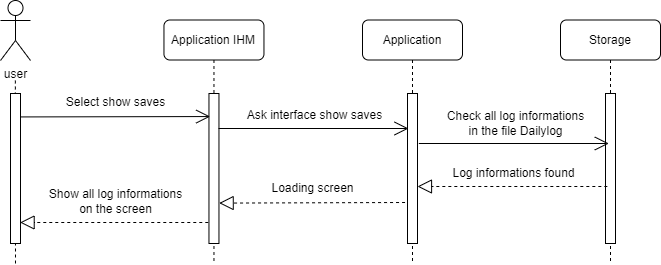

The diagram above was exported from draw.io. Its source (the exported page's mxGraphModel, read from the mxfile embedded in the PNG):
<mxGraphModel dx="743" dy="353" grid="1" gridSize="10" guides="1" tooltips="1" connect="1" arrows="1" fold="1" page="1" pageScale="1" pageWidth="413" pageHeight="291" math="0" shadow="0">
  <root>
    <mxCell id="0" />
    <mxCell id="1" parent="0" />
    <mxCell id="ZIF5DPFye3Cb1UIWGX4y-1" value="&lt;span style=&quot;&quot;&gt;Application IHM&lt;/span&gt;" style="shape=umlLifeline;perimeter=lifelinePerimeter;whiteSpace=wrap;html=1;container=0;collapsible=0;recursiveResize=0;outlineConnect=0;rounded=1;labelBackgroundColor=none;" parent="1" vertex="1">
      <mxGeometry x="326.46" y="86.5" width="100" height="243.5" as="geometry" />
    </mxCell>
    <mxCell id="ZIF5DPFye3Cb1UIWGX4y-2" value="user" style="shape=umlActor;verticalLabelPosition=bottom;verticalAlign=top;html=1;rounded=1;labelBackgroundColor=none;" parent="1" vertex="1">
      <mxGeometry x="163" y="67" width="30" height="60" as="geometry" />
    </mxCell>
    <mxCell id="ZIF5DPFye3Cb1UIWGX4y-3" value="&lt;span style=&quot;&quot;&gt;Application&lt;/span&gt;" style="shape=umlLifeline;perimeter=lifelinePerimeter;whiteSpace=wrap;html=1;container=0;collapsible=0;recursiveResize=0;outlineConnect=0;rounded=1;labelBackgroundColor=none;" parent="1" vertex="1">
      <mxGeometry x="525" y="86.5" width="100" height="243.5" as="geometry" />
    </mxCell>
    <mxCell id="ZIF5DPFye3Cb1UIWGX4y-4" value="&lt;span style=&quot;&quot;&gt;Storage&lt;/span&gt;" style="shape=umlLifeline;perimeter=lifelinePerimeter;whiteSpace=wrap;html=1;container=0;collapsible=0;recursiveResize=0;outlineConnect=0;rounded=1;labelBackgroundColor=none;" parent="1" vertex="1">
      <mxGeometry x="723" y="86.5" width="100" height="243.5" as="geometry" />
    </mxCell>
    <mxCell id="ZIF5DPFye3Cb1UIWGX4y-5" value="" style="endArrow=none;dashed=1;html=1;rounded=1;labelBackgroundColor=none;fontColor=default;" parent="1" edge="1">
      <mxGeometry width="50" height="50" relative="1" as="geometry">
        <mxPoint x="178" y="330" as="sourcePoint" />
        <mxPoint x="177.86493506493503" y="147" as="targetPoint" />
      </mxGeometry>
    </mxCell>
    <mxCell id="ZIF5DPFye3Cb1UIWGX4y-6" value="" style="html=1;points=[];perimeter=orthogonalPerimeter;rounded=0;glass=0;labelBackgroundColor=none;fillStyle=auto;" parent="1" vertex="1">
      <mxGeometry x="173" y="160" width="10" height="150" as="geometry" />
    </mxCell>
    <mxCell id="ZIF5DPFye3Cb1UIWGX4y-7" value="" style="html=1;points=[];perimeter=orthogonalPerimeter;rounded=0;glass=0;labelBackgroundColor=none;fillStyle=auto;" parent="1" vertex="1">
      <mxGeometry x="371.46" y="160" width="10" height="150" as="geometry" />
    </mxCell>
    <mxCell id="ZIF5DPFye3Cb1UIWGX4y-8" value="" style="html=1;points=[];perimeter=orthogonalPerimeter;rounded=0;glass=0;labelBackgroundColor=none;fillStyle=auto;" parent="1" vertex="1">
      <mxGeometry x="570" y="160" width="10" height="150" as="geometry" />
    </mxCell>
    <mxCell id="ZIF5DPFye3Cb1UIWGX4y-9" value="" style="html=1;points=[];perimeter=orthogonalPerimeter;rounded=0;glass=0;labelBackgroundColor=none;fillStyle=auto;" parent="1" vertex="1">
      <mxGeometry x="768" y="160" width="10" height="150" as="geometry" />
    </mxCell>
    <mxCell id="ZIF5DPFye3Cb1UIWGX4y-10" value="Select show saves" style="text;html=1;align=center;verticalAlign=middle;resizable=0;points=[];autosize=1;strokeColor=none;fillColor=none;rounded=1;labelBackgroundColor=none;" parent="1" vertex="1">
      <mxGeometry x="218.09" y="154" width="120" height="30" as="geometry" />
    </mxCell>
    <mxCell id="ZIF5DPFye3Cb1UIWGX4y-11" value="" style="endArrow=open;endFill=1;endSize=12;html=1;rounded=1;entryX=0.071;entryY=0.165;entryDx=0;entryDy=0;entryPerimeter=0;labelBackgroundColor=none;fontColor=default;" parent="1" edge="1">
      <mxGeometry width="160" relative="1" as="geometry">
        <mxPoint x="183.5" y="183.42999999999984" as="sourcePoint" />
        <mxPoint x="372.6700000000001" y="183.04999999999984" as="targetPoint" />
      </mxGeometry>
    </mxCell>
    <mxCell id="ZIF5DPFye3Cb1UIWGX4y-12" value="Ask interface show saves" style="text;html=1;align=center;verticalAlign=middle;resizable=0;points=[];autosize=1;strokeColor=none;fillColor=none;rounded=1;labelBackgroundColor=none;" parent="1" vertex="1">
      <mxGeometry x="397" y="167" width="160" height="30" as="geometry" />
    </mxCell>
    <mxCell id="ZIF5DPFye3Cb1UIWGX4y-13" value="" style="endArrow=open;endFill=1;endSize=12;html=1;rounded=1;labelBackgroundColor=none;fontColor=default;" parent="1" edge="1">
      <mxGeometry width="160" relative="1" as="geometry">
        <mxPoint x="381" y="195" as="sourcePoint" />
        <mxPoint x="571" y="195" as="targetPoint" />
      </mxGeometry>
    </mxCell>
    <mxCell id="ZIF5DPFye3Cb1UIWGX4y-20" value="Loading screen" style="text;html=1;align=center;verticalAlign=middle;resizable=0;points=[];autosize=1;strokeColor=none;fillColor=none;rounded=1;labelBackgroundColor=none;" parent="1" vertex="1">
      <mxGeometry x="419.77000000000004" y="240" width="110" height="30" as="geometry" />
    </mxCell>
    <mxCell id="ZIF5DPFye3Cb1UIWGX4y-21" value="" style="endArrow=block;dashed=1;endFill=0;endSize=12;html=1;rounded=1;exitX=-0.211;exitY=0.186;exitDx=0;exitDy=0;exitPerimeter=0;labelBackgroundColor=none;fontColor=default;" parent="1" edge="1">
      <mxGeometry width="160" relative="1" as="geometry">
        <mxPoint x="567.55" y="268.99800000000005" as="sourcePoint" />
        <mxPoint x="381.65999999999985" y="269.59000000000003" as="targetPoint" />
      </mxGeometry>
    </mxCell>
    <mxCell id="ZIF5DPFye3Cb1UIWGX4y-22" value="Show all log informations &lt;br&gt;on the screen" style="text;html=1;align=center;verticalAlign=middle;resizable=0;points=[];autosize=1;strokeColor=none;fillColor=none;rounded=1;labelBackgroundColor=none;" parent="1" vertex="1">
      <mxGeometry x="197.60000000000002" y="248" width="160" height="40" as="geometry" />
    </mxCell>
    <mxCell id="ZIF5DPFye3Cb1UIWGX4y-23" value="" style="endArrow=block;endFill=0;endSize=12;html=1;rounded=1;labelBackgroundColor=none;fontColor=default;dashed=1;" parent="1" edge="1">
      <mxGeometry width="160" relative="1" as="geometry">
        <mxPoint x="370.77" y="289.0000000000001" as="sourcePoint" />
        <mxPoint x="182.59666666666658" y="289.0000000000001" as="targetPoint" />
      </mxGeometry>
    </mxCell>
    <mxCell id="ZIF5DPFye3Cb1UIWGX4y-46" value="Check all log informations&lt;br&gt;in the file Dailylog" style="text;html=1;align=center;verticalAlign=middle;resizable=0;points=[];autosize=1;strokeColor=none;fillColor=none;rounded=1;labelBackgroundColor=none;" parent="1" vertex="1">
      <mxGeometry x="597.69" y="170" width="160" height="40" as="geometry" />
    </mxCell>
    <mxCell id="ZIF5DPFye3Cb1UIWGX4y-47" value="" style="endArrow=open;endFill=1;endSize=12;html=1;rounded=1;labelBackgroundColor=none;fontColor=default;" parent="1" edge="1">
      <mxGeometry width="160" relative="1" as="geometry">
        <mxPoint x="581.33" y="209.9999999999999" as="sourcePoint" />
        <mxPoint x="771.33" y="209.9999999999999" as="targetPoint" />
      </mxGeometry>
    </mxCell>
    <mxCell id="ZIF5DPFye3Cb1UIWGX4y-48" value="Log informations found" style="text;html=1;align=center;verticalAlign=middle;resizable=0;points=[];autosize=1;strokeColor=none;fillColor=none;rounded=1;labelBackgroundColor=none;" parent="1" vertex="1">
      <mxGeometry x="601.33" y="225" width="150" height="30" as="geometry" />
    </mxCell>
    <mxCell id="ZIF5DPFye3Cb1UIWGX4y-49" value="" style="endArrow=block;dashed=1;endFill=0;endSize=12;html=1;rounded=1;labelBackgroundColor=none;fontColor=default;" parent="1" edge="1">
      <mxGeometry width="160" relative="1" as="geometry">
        <mxPoint x="769.8300000000006" y="253" as="sourcePoint" />
        <mxPoint x="579.9966666666669" y="253" as="targetPoint" />
      </mxGeometry>
    </mxCell>
  </root>
</mxGraphModel>